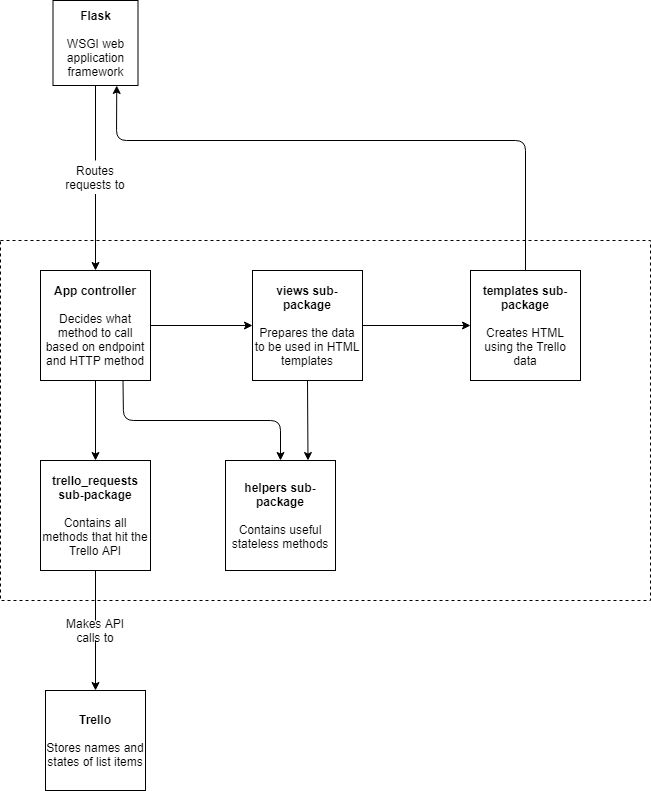

The diagram above was exported from draw.io. Its source (the exported page's mxGraphModel, read from the mxfile embedded in the PNG):
<mxGraphModel dx="1038" dy="2868" grid="1" gridSize="10" guides="1" tooltips="1" connect="1" arrows="1" fold="1" page="1" pageScale="1" pageWidth="827" pageHeight="1169" math="0" shadow="0">
  <root>
    <mxCell id="0" />
    <mxCell id="1" parent="0" />
    <mxCell id="tV7KsQyC2nR4ma7kN_uU-10" value="&lt;br&gt;" style="rounded=0;whiteSpace=wrap;html=1;fillColor=none;dashed=1;" vertex="1" parent="1">
      <mxGeometry x="120" y="-2020" width="650" height="360" as="geometry" />
    </mxCell>
    <mxCell id="tV7KsQyC2nR4ma7kN_uU-1" value="&lt;b&gt;App controller&lt;/b&gt;&lt;br&gt;&lt;br&gt;Decides what method to call based on endpoint and HTTP method" style="whiteSpace=wrap;html=1;aspect=fixed;" vertex="1" parent="1">
      <mxGeometry x="160" y="-1990" width="110" height="110" as="geometry" />
    </mxCell>
    <mxCell id="tV7KsQyC2nR4ma7kN_uU-2" value="&lt;b&gt;Flask&lt;/b&gt;&lt;br&gt;&lt;br&gt;WSGI web application framework" style="whiteSpace=wrap;html=1;aspect=fixed;" vertex="1" parent="1">
      <mxGeometry x="172.5" y="-2260" width="85" height="85" as="geometry" />
    </mxCell>
    <mxCell id="tV7KsQyC2nR4ma7kN_uU-3" value="&lt;b&gt;Trello&lt;/b&gt;&lt;br&gt;&lt;br&gt;Stores names and states of list items" style="whiteSpace=wrap;html=1;aspect=fixed;" vertex="1" parent="1">
      <mxGeometry x="165" y="-1570" width="100" height="100" as="geometry" />
    </mxCell>
    <mxCell id="tV7KsQyC2nR4ma7kN_uU-4" value="" style="endArrow=classic;html=1;exitX=0.5;exitY=1;exitDx=0;exitDy=0;entryX=0.5;entryY=0;entryDx=0;entryDy=0;" edge="1" parent="1" source="tV7KsQyC2nR4ma7kN_uU-6" target="tV7KsQyC2nR4ma7kN_uU-3">
      <mxGeometry width="50" height="50" relative="1" as="geometry">
        <mxPoint x="270" y="-1660" as="sourcePoint" />
        <mxPoint x="320" y="-1710" as="targetPoint" />
      </mxGeometry>
    </mxCell>
    <mxCell id="tV7KsQyC2nR4ma7kN_uU-5" value="" style="endArrow=classic;html=1;exitX=0.5;exitY=1;exitDx=0;exitDy=0;entryX=0.5;entryY=0;entryDx=0;entryDy=0;" edge="1" parent="1" source="tV7KsQyC2nR4ma7kN_uU-8" target="tV7KsQyC2nR4ma7kN_uU-1">
      <mxGeometry width="50" height="50" relative="1" as="geometry">
        <mxPoint x="330" y="-2116.5" as="sourcePoint" />
        <mxPoint x="380" y="-2166.5" as="targetPoint" />
      </mxGeometry>
    </mxCell>
    <mxCell id="tV7KsQyC2nR4ma7kN_uU-6" value="Makes API calls to" style="text;html=1;strokeColor=none;fillColor=none;align=center;verticalAlign=middle;whiteSpace=wrap;rounded=0;dashed=1;" vertex="1" parent="1">
      <mxGeometry x="185" y="-1640" width="60" height="20" as="geometry" />
    </mxCell>
    <mxCell id="tV7KsQyC2nR4ma7kN_uU-7" value="" style="endArrow=none;html=1;exitX=0.5;exitY=1;exitDx=0;exitDy=0;entryX=0.5;entryY=0;entryDx=0;entryDy=0;endFill=0;" edge="1" parent="1" source="tV7KsQyC2nR4ma7kN_uU-17" target="tV7KsQyC2nR4ma7kN_uU-6">
      <mxGeometry width="50" height="50" relative="1" as="geometry">
        <mxPoint x="190" y="-1590" as="sourcePoint" />
        <mxPoint x="330" y="-1590" as="targetPoint" />
      </mxGeometry>
    </mxCell>
    <mxCell id="tV7KsQyC2nR4ma7kN_uU-8" value="Routes requests to" style="text;html=1;strokeColor=none;fillColor=none;align=center;verticalAlign=middle;whiteSpace=wrap;rounded=0;dashed=1;" vertex="1" parent="1">
      <mxGeometry x="180" y="-2100" width="70" height="33.5" as="geometry" />
    </mxCell>
    <mxCell id="tV7KsQyC2nR4ma7kN_uU-9" value="" style="endArrow=none;html=1;exitX=0.5;exitY=0;exitDx=0;exitDy=0;entryX=0.5;entryY=1;entryDx=0;entryDy=0;" edge="1" parent="1" source="tV7KsQyC2nR4ma7kN_uU-8" target="tV7KsQyC2nR4ma7kN_uU-2">
      <mxGeometry width="50" height="50" relative="1" as="geometry">
        <mxPoint x="350" y="-2130" as="sourcePoint" />
        <mxPoint x="400" y="-2180" as="targetPoint" />
      </mxGeometry>
    </mxCell>
    <mxCell id="tV7KsQyC2nR4ma7kN_uU-17" value="&lt;b&gt;trello_requests sub-package&lt;/b&gt;&lt;br&gt;&lt;br&gt;Contains all methods that hit the Trello API" style="whiteSpace=wrap;html=1;aspect=fixed;" vertex="1" parent="1">
      <mxGeometry x="160" y="-1800" width="110" height="110" as="geometry" />
    </mxCell>
    <mxCell id="tV7KsQyC2nR4ma7kN_uU-19" value="" style="endArrow=classic;html=1;exitX=0.5;exitY=1;exitDx=0;exitDy=0;entryX=0.5;entryY=0;entryDx=0;entryDy=0;" edge="1" parent="1" source="tV7KsQyC2nR4ma7kN_uU-1" target="tV7KsQyC2nR4ma7kN_uU-17">
      <mxGeometry width="50" height="50" relative="1" as="geometry">
        <mxPoint x="390" y="-1910" as="sourcePoint" />
        <mxPoint x="440" y="-1960" as="targetPoint" />
      </mxGeometry>
    </mxCell>
    <mxCell id="tV7KsQyC2nR4ma7kN_uU-20" value="&lt;b&gt;templates sub-package&lt;/b&gt;&lt;br&gt;&lt;br&gt;Creates HTML using the Trello data" style="whiteSpace=wrap;html=1;aspect=fixed;" vertex="1" parent="1">
      <mxGeometry x="590" y="-1990" width="110" height="110" as="geometry" />
    </mxCell>
    <mxCell id="tV7KsQyC2nR4ma7kN_uU-21" value="" style="endArrow=classic;html=1;exitX=1;exitY=0.5;exitDx=0;exitDy=0;entryX=0;entryY=0.5;entryDx=0;entryDy=0;" edge="1" parent="1" source="tV7KsQyC2nR4ma7kN_uU-1" target="tV7KsQyC2nR4ma7kN_uU-29">
      <mxGeometry width="50" height="50" relative="1" as="geometry">
        <mxPoint x="390" y="-1960" as="sourcePoint" />
        <mxPoint x="440" y="-2010" as="targetPoint" />
      </mxGeometry>
    </mxCell>
    <mxCell id="tV7KsQyC2nR4ma7kN_uU-22" value="" style="endArrow=classic;html=1;entryX=0.75;entryY=1;entryDx=0;entryDy=0;exitX=0.5;exitY=0;exitDx=0;exitDy=0;" edge="1" parent="1" source="tV7KsQyC2nR4ma7kN_uU-20" target="tV7KsQyC2nR4ma7kN_uU-2">
      <mxGeometry width="50" height="50" relative="1" as="geometry">
        <mxPoint x="400" y="-1990" as="sourcePoint" />
        <mxPoint x="210" y="-2120" as="targetPoint" />
        <Array as="points">
          <mxPoint x="645" y="-2120" />
          <mxPoint x="236" y="-2120" />
        </Array>
      </mxGeometry>
    </mxCell>
    <mxCell id="tV7KsQyC2nR4ma7kN_uU-26" value="&lt;b&gt;helpers sub-package&lt;/b&gt;&lt;br&gt;&lt;br&gt;Contains useful stateless methods" style="whiteSpace=wrap;html=1;aspect=fixed;" vertex="1" parent="1">
      <mxGeometry x="345" y="-1800" width="110" height="110" as="geometry" />
    </mxCell>
    <mxCell id="tV7KsQyC2nR4ma7kN_uU-27" value="" style="endArrow=classic;html=1;exitX=0.75;exitY=1;exitDx=0;exitDy=0;entryX=0.5;entryY=0;entryDx=0;entryDy=0;" edge="1" parent="1" source="tV7KsQyC2nR4ma7kN_uU-1" target="tV7KsQyC2nR4ma7kN_uU-26">
      <mxGeometry width="50" height="50" relative="1" as="geometry">
        <mxPoint x="270" y="-1740" as="sourcePoint" />
        <mxPoint x="320" y="-1790" as="targetPoint" />
        <Array as="points">
          <mxPoint x="243" y="-1840" />
          <mxPoint x="400" y="-1840" />
        </Array>
      </mxGeometry>
    </mxCell>
    <mxCell id="tV7KsQyC2nR4ma7kN_uU-29" value="&lt;b&gt;views sub-package&lt;/b&gt;&lt;br&gt;&lt;br&gt;Prepares the data to be used in HTML templates" style="whiteSpace=wrap;html=1;aspect=fixed;" vertex="1" parent="1">
      <mxGeometry x="372" y="-1990" width="110" height="110" as="geometry" />
    </mxCell>
    <mxCell id="tV7KsQyC2nR4ma7kN_uU-32" value="" style="endArrow=classic;html=1;entryX=0;entryY=0.5;entryDx=0;entryDy=0;exitX=1;exitY=0.5;exitDx=0;exitDy=0;" edge="1" parent="1" source="tV7KsQyC2nR4ma7kN_uU-29" target="tV7KsQyC2nR4ma7kN_uU-20">
      <mxGeometry width="50" height="50" relative="1" as="geometry">
        <mxPoint x="390" y="-1890" as="sourcePoint" />
        <mxPoint x="440" y="-1940" as="targetPoint" />
      </mxGeometry>
    </mxCell>
    <mxCell id="tV7KsQyC2nR4ma7kN_uU-33" value="" style="endArrow=classic;html=1;exitX=0.5;exitY=1;exitDx=0;exitDy=0;entryX=0.75;entryY=0;entryDx=0;entryDy=0;" edge="1" parent="1" source="tV7KsQyC2nR4ma7kN_uU-29" target="tV7KsQyC2nR4ma7kN_uU-26">
      <mxGeometry width="50" height="50" relative="1" as="geometry">
        <mxPoint x="390" y="-1890" as="sourcePoint" />
        <mxPoint x="440" y="-1940" as="targetPoint" />
      </mxGeometry>
    </mxCell>
  </root>
</mxGraphModel>